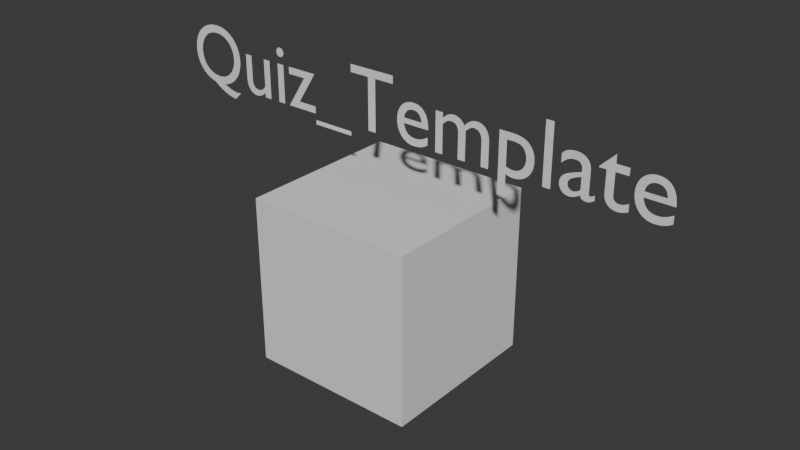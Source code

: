 # Source: quiz1_template.blend  (saved by Blender 5.2.44; exported with 4.5.12 LTS)
import bpy
from mathutils import Matrix  # noqa: F401  (used for matrix-valued properties, if any)

bpy.ops.wm.read_factory_settings(use_empty=True)
scene = bpy.context.scene
scene.name = 'Scene'

# ---- world
world_world = bpy.data.worlds.new('World'); scene.world = world_world
world_world.use_nodes = True; world_world.node_tree.nodes.clear()
_N = world_world.node_tree.nodes; _L = world_world.node_tree.links
n0 = _N.new('ShaderNodeOutputWorld'); n0.name = 'World Output'; n0.location = (200, 100)
n1 = _N.new('ShaderNodeBackground'); n1.name = 'Background'; n1.location = (-200, 100)
n1.inputs[0].default_value = (0.05088, 0.05088, 0.05088, 1.0)
_L.new(n1.outputs[0], n0.inputs[0])
n0.is_active_output = True
world_world.color = (0.05088, 0.05088, 0.05088)
world_world.sun_shadow_jitter_overblur = 0.0

# ---- meshes
me_cube_001 = bpy.data.meshes.new('Cube.001')
me_cube_001.from_pydata([(-1.0, -1.0, -1.0), (-1.0, -1.0, 1.0), (-1.0, 1.0, -1.0), (-1.0, 1.0, 1.0), (1.0, -1.0, -1.0), (1.0, -1.0, 1.0), (1.0, 1.0, -1.0), (1.0, 1.0, 1.0)], [], [(0, 1, 3, 2), (2, 3, 7, 6), (6, 7, 5, 4), (4, 5, 1, 0), (2, 6, 4, 0), (7, 3, 1, 5)])
_uv = me_cube_001.uv_layers.new(name='UVMap')
_uv.uv.foreach_set('vector', [0.375, 0.0, 0.625, 0.0, 0.625, 0.25, 0.375, 0.25, 0.375, 0.25, 0.625, 0.25, 0.625, 0.5, 0.375, 0.5, 0.375, 0.5, 0.625, 0.5, 0.625, 0.75, 0.375, 0.75, 0.375, 0.75, 0.625, 0.75, 0.625, 1.0, 0.375, 1.0, 0.125, 0.5, 0.375, 0.5, 0.375, 0.75, 0.125, 0.75, 0.625, 0.5, 0.875, 0.5, 0.875, 0.75, 0.625, 0.75])
me_cube_001.update()

# ---- curves / text
txt_text = bpy.data.curves.new('Text', 'FONT')
txt_text.dimensions = '2D'
txt_text.body = 'Quiz_Template'

# ---- objects
ob_cube = bpy.data.objects.new('Cube', me_cube_001)
ob_text = bpy.data.objects.new('Text', txt_text)

# ---- transforms, parenting, visibility, modifiers, constraints
ob_cube.location = (0.0, 0.0, 0.0)
ob_text.location = (-3.0, 0.0, 1.638)
ob_text.rotation_euler = (1.571, -0.0, 0.0)

# ---- collection membership
scene.collection.objects.link(ob_cube)
scene.collection.objects.link(ob_text)

# ---- scene / render settings (as saved in the file)
scene.frame_start = 1; scene.frame_end = 250; scene.frame_set(22)
scene.render.engine = 'BLENDER_EEVEE_NEXT'
scene.render.bake_bias = 0.0
scene.render.bake_samples = 0
scene.render.compositor_device = 'GPU'
scene.eevee.use_volume_custom_range = False
scene.eevee.fast_gi_thickness_near = 0.1
scene.eevee.fast_gi_thickness_far = 0.0
scene.eevee.ray_tracing_options.screen_trace_thickness = 0.1
scene.unit_settings.scale_length = 0.01
bpy.context.view_layer.update()

# ---- added for rendering (the .blend has no active camera and no usable light): camera, sun
cam_auto = bpy.data.cameras.new('AutoCamera')
cam_auto.lens = 50.0
cam_auto.sensor_width = 36.0
cam_auto.clip_end = 1000.0
ob_auto_camera = bpy.data.objects.new('AutoCamera', cam_auto)
scene.collection.objects.link(ob_auto_camera)
ob_auto_camera.location = (6.90487, -8.11604, 6.07521)
ob_auto_camera.rotation_euler = (1.09748, -7.21219e-08, 0.694738)
scene.camera = ob_auto_camera
light_auto_sun = bpy.data.lights.new('AutoSun', 'SUN')
light_auto_sun.energy = 3.0
light_auto_sun.angle = 0.0523599
ob_auto_sun = bpy.data.objects.new('AutoSun', light_auto_sun)
scene.collection.objects.link(ob_auto_sun)
ob_auto_sun.rotation_euler = (0.872665, 0.174533, 0.523599)
bpy.context.view_layer.update()
